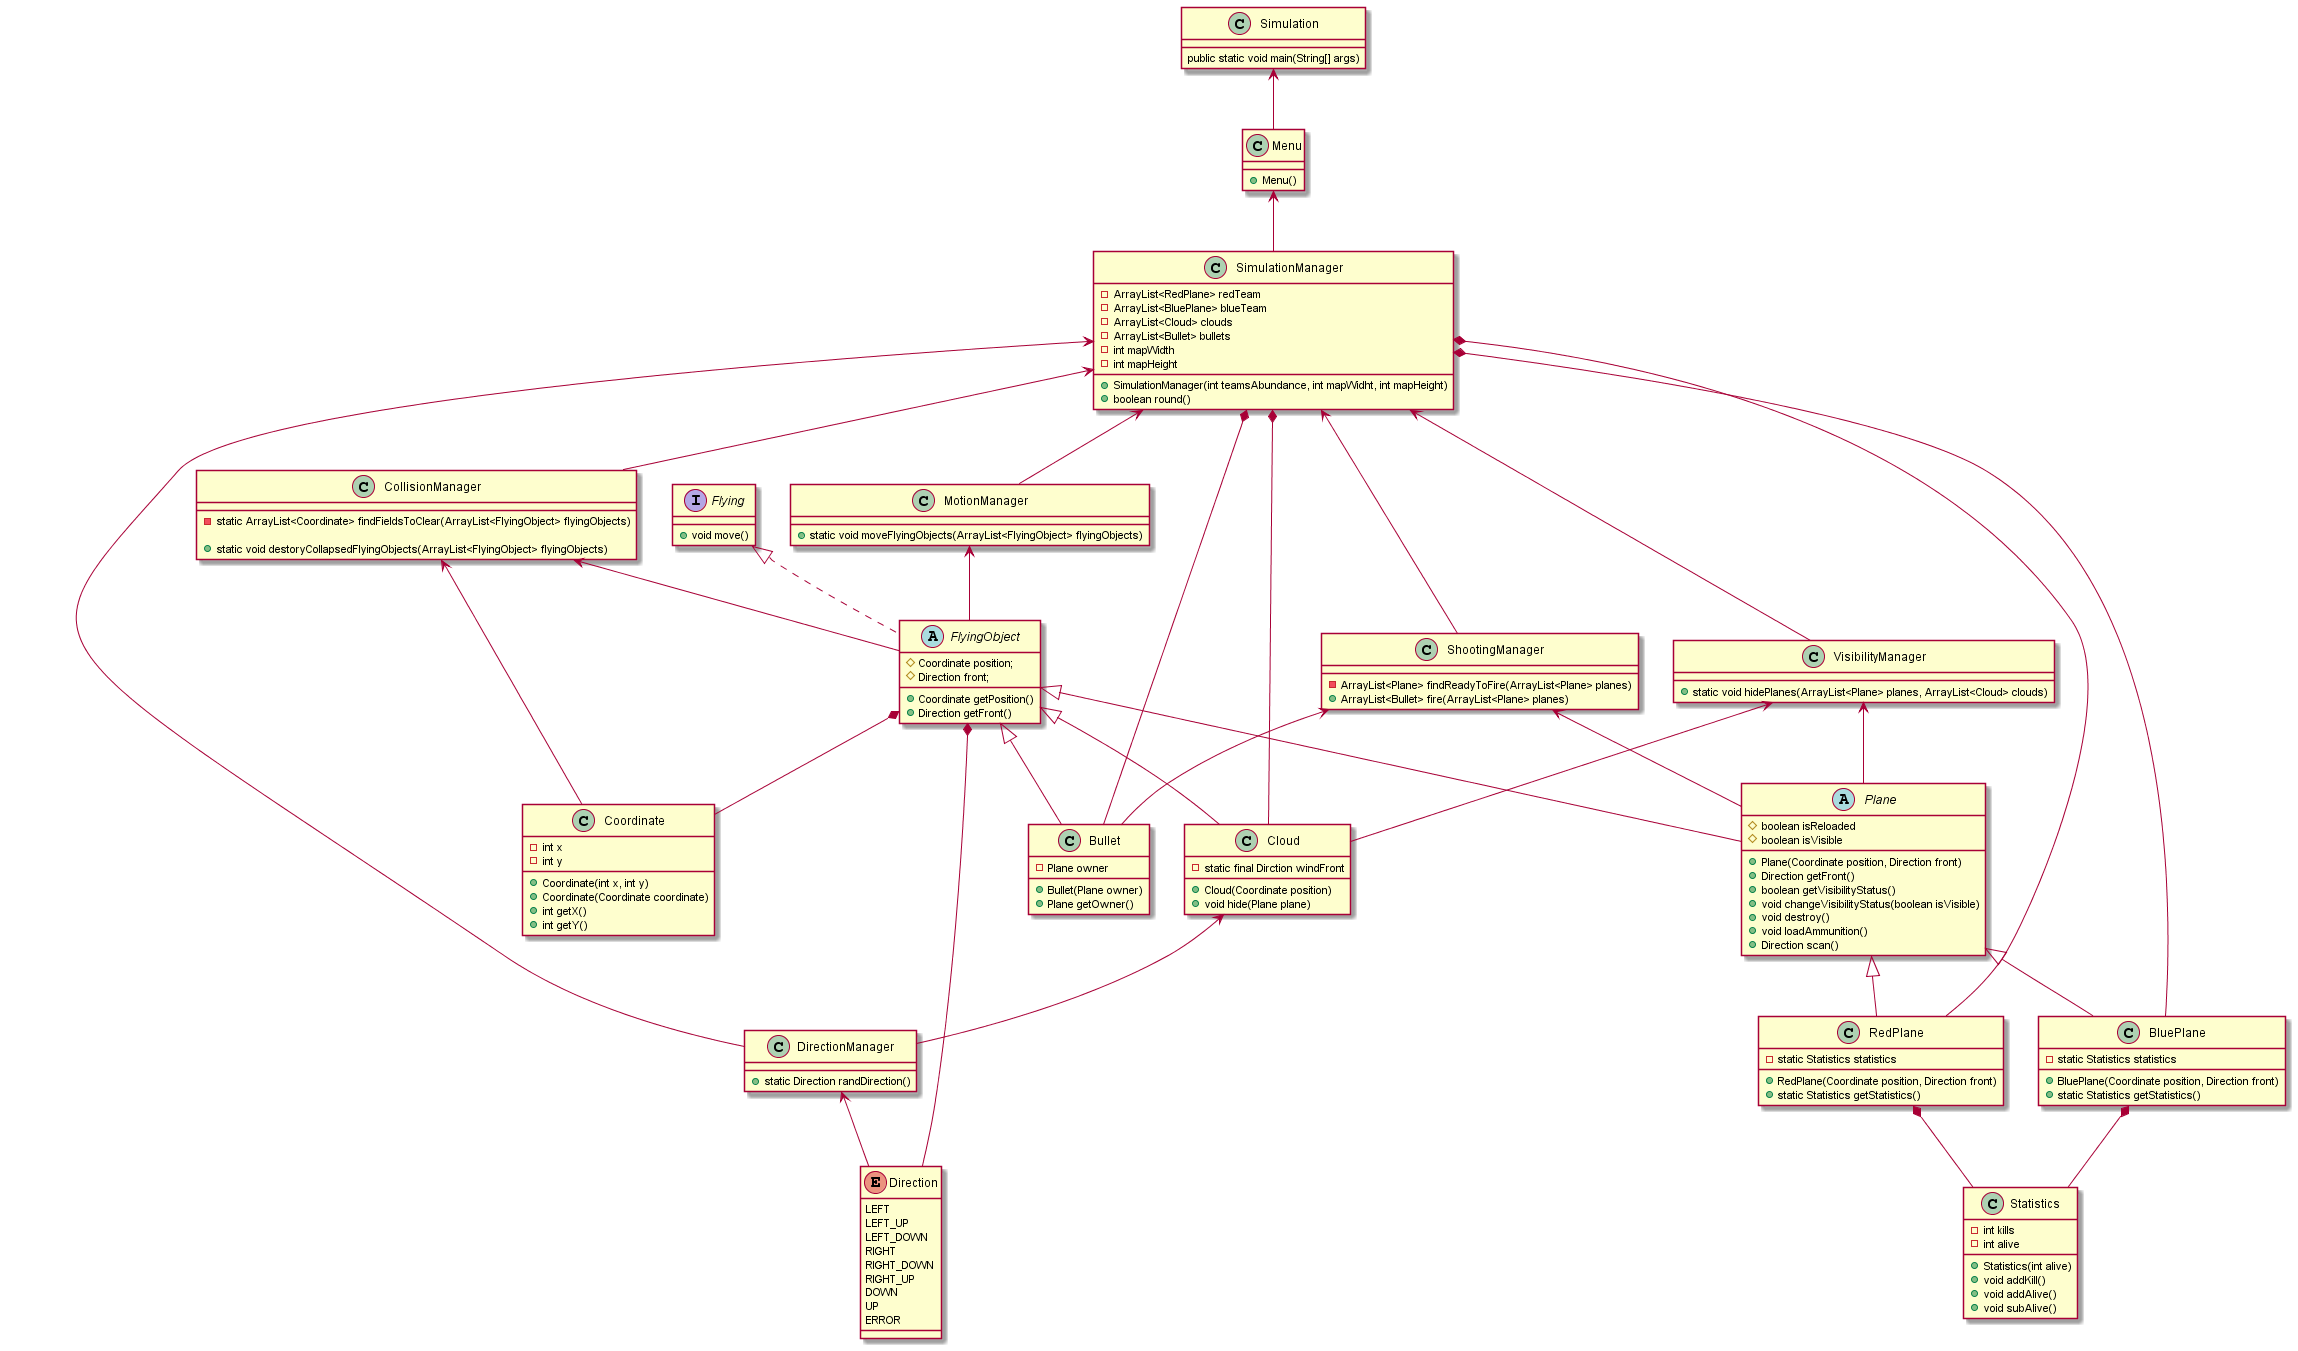

The diagram above was rendered by PlantUML. Its source (embedded in the PNG):
@startuml Simlation Class Diagram
class Simulation
{
    public static void main(String[] args)
}
abstract Plane
{
    # boolean isReloaded
    # boolean isVisible

    + Plane(Coordinate position, Direction front)
    + Direction getFront()
    + boolean getVisibilityStatus()
    + void changeVisibilityStatus(boolean isVisible)
    + void destroy()
    + void loadAmmunition()
    + Direction scan()
}
interface Flying
{
    + void move()
}
abstract FlyingObject
{
    # Coordinate position;
    # Direction front;

    + Coordinate getPosition()
    + Direction getFront()
}
class Cloud
{
    - static final Dirction windFront
    
    + Cloud(Coordinate position)
    + void hide(Plane plane)
}
class Bullet
{
    - Plane owner
    + Bullet(Plane owner)
    + Plane getOwner()
}
class RedPlane
{
    - static Statistics statistics

    + RedPlane(Coordinate position, Direction front)
    + static Statistics getStatistics()
}
class BluePlane
{

    - static Statistics statistics

    + BluePlane(Coordinate position, Direction front)
    + static Statistics getStatistics()
}
class CollisionManager
{
    - static ArrayList<Coordinate> findFieldsToClear(ArrayList<FlyingObject> flyingObjects)

    + static void destoryCollapsedFlyingObjects(ArrayList<FlyingObject> flyingObjects)

}
class DirectionManager
{
    + static Direction randDirection()
}
class MotionManager
{
    + static void moveFlyingObjects(ArrayList<FlyingObject> flyingObjects)
}
class ShootingManager
{
    - ArrayList<Plane> findReadyToFire(ArrayList<Plane> planes)
    + ArrayList<Bullet> fire(ArrayList<Plane> planes)
}
class SimulationManager
{
    - ArrayList<RedPlane> redTeam
    - ArrayList<BluePlane> blueTeam
    - ArrayList<Cloud> clouds
    - ArrayList<Bullet> bullets
    - int mapWidth
    - int mapHeight

    + SimulationManager(int teamsAbundance, int mapWidht, int mapHeight)
    + boolean round()
}
class VisibilityManager
{
    + static void hidePlanes(ArrayList<Plane> planes, ArrayList<Cloud> clouds)
}
class Menu
{
    + Menu()
}
class Coordinate
{
    - int x
    - int y

    + Coordinate(int x, int y)
    + Coordinate(Coordinate coordinate)
    + int getX()
    + int getY()
}
enum Direction
{
    LEFT
    LEFT_UP
    LEFT_DOWN
    RIGHT
    RIGHT_DOWN
    RIGHT_UP
    DOWN
    UP
    ERROR
}
class Statistics
{
    - int kills
    - int alive

    + Statistics(int alive)
    + void addKill()
    + void addAlive()
    + void subAlive()
}

Flying <|.. FlyingObject
FlyingObject <|-- Bullet
FlyingObject <|-- Cloud
FlyingObject <|-- Plane
Plane <|-- RedPlane
Plane <|-- BluePlane
RedPlane *-- Statistics
BluePlane *-- Statistics
SimulationManager *-- RedPlane
SimulationManager *-- BluePlane
SimulationManager *-- Bullet
SimulationManager *-- Cloud
FlyingObject *-- Coordinate
FlyingObject *-- Direction
SimulationManager <-- DirectionManager
SimulationManager <-- CollisionManager
SimulationManager <-- MotionManager
SimulationManager <-- VisibilityManager
SimulationManager <-- ShootingManager
Menu <-- SimulationManager
Simulation <-- Menu
Cloud <-- DirectionManager
VisibilityManager <-- Plane
VisibilityManager <-- Cloud
CollisionManager <-- Coordinate
CollisionManager <-- FlyingObject
MotionManager <-- FlyingObject
ShootingManager <-- Plane
ShootingManager <-- Bullet
DirectionManager <-- Direction

@enduml